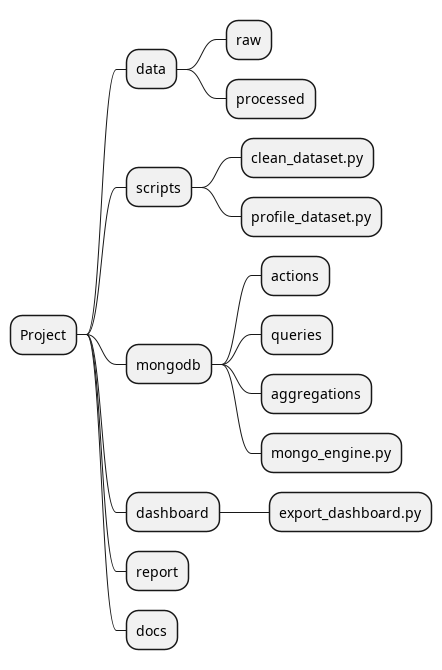

The diagram above was rendered by PlantUML. Its source (embedded in the PNG):
@startmindmap
* Project
** data
*** raw
*** processed
** scripts
*** clean_dataset.py
*** profile_dataset.py
** mongodb
*** actions
*** queries
*** aggregations
*** mongo_engine.py
** dashboard
*** export_dashboard.py
** report
** docs
@endmindmap